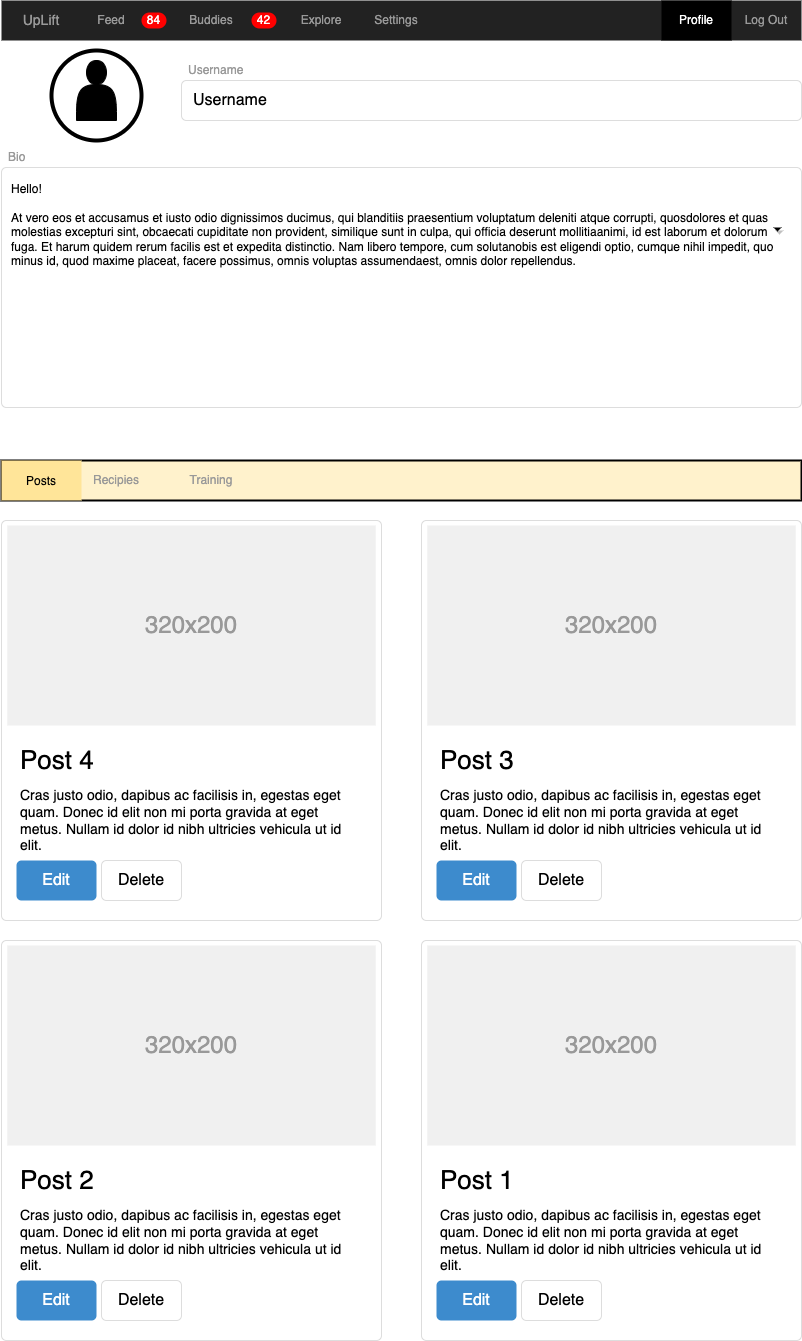

The diagram above was exported from draw.io. Its source (the exported page's mxGraphModel, read from the mxfile embedded in the PNG):
<mxGraphModel dx="1968" dy="1099" grid="1" gridSize="10" guides="1" tooltips="1" connect="1" arrows="1" fold="1" page="1" pageScale="1" pageWidth="850" pageHeight="1100" math="0" shadow="0">
  <root>
    <mxCell id="0" />
    <mxCell id="1" parent="0" />
    <mxCell id="IewWUztHXZRR7W-pGFn9-1" value="" style="html=1;shadow=0;dashed=0;shape=mxgraph.bootstrap.rect;fillColor=#222222;strokeColor=none;whiteSpace=wrap;rounded=0;fontSize=12;fontColor=#000000;align=center;" vertex="1" parent="1">
      <mxGeometry x="20" y="20" width="800" height="40" as="geometry" />
    </mxCell>
    <mxCell id="IewWUztHXZRR7W-pGFn9-2" value="UpLift" style="html=1;shadow=0;dashed=0;fillColor=none;strokeColor=none;shape=mxgraph.bootstrap.rect;fontColor=#999999;fontSize=14;whiteSpace=wrap;" vertex="1" parent="IewWUztHXZRR7W-pGFn9-1">
      <mxGeometry width="80" height="40" as="geometry" />
    </mxCell>
    <mxCell id="IewWUztHXZRR7W-pGFn9-3" value="Feed" style="html=1;shadow=0;dashed=0;shape=mxgraph.bootstrap.rect;fillColor=none;strokeColor=none;fontColor=#999999;spacingRight=30;whiteSpace=wrap;" vertex="1" parent="IewWUztHXZRR7W-pGFn9-1">
      <mxGeometry x="80" width="90" height="40" as="geometry" />
    </mxCell>
    <mxCell id="IewWUztHXZRR7W-pGFn9-4" value="84" style="html=1;shadow=0;dashed=0;shape=mxgraph.bootstrap.rrect;rSize=8;fillColor=#ff0000;strokeColor=none;fontColor=#ffffff;whiteSpace=wrap;" vertex="1" parent="IewWUztHXZRR7W-pGFn9-3">
      <mxGeometry x="1" y="0.5" width="25" height="16" relative="1" as="geometry">
        <mxPoint x="-30" y="-8" as="offset" />
      </mxGeometry>
    </mxCell>
    <mxCell id="IewWUztHXZRR7W-pGFn9-5" value="Buddies" style="html=1;shadow=0;dashed=0;fillColor=none;strokeColor=none;shape=mxgraph.bootstrap.rect;fontColor=#999999;spacingRight=30;whiteSpace=wrap;" vertex="1" parent="IewWUztHXZRR7W-pGFn9-1">
      <mxGeometry x="170" width="110" height="40" as="geometry" />
    </mxCell>
    <mxCell id="IewWUztHXZRR7W-pGFn9-6" value="42" style="html=1;shadow=0;dashed=0;shape=mxgraph.bootstrap.rrect;rSize=8;fillColor=#ff0000;strokeColor=none;fontColor=#ffffff;whiteSpace=wrap;" vertex="1" parent="IewWUztHXZRR7W-pGFn9-5">
      <mxGeometry x="1" y="0.5" width="25" height="16" relative="1" as="geometry">
        <mxPoint x="-30" y="-8" as="offset" />
      </mxGeometry>
    </mxCell>
    <mxCell id="IewWUztHXZRR7W-pGFn9-7" value="Explore" style="html=1;shadow=0;dashed=0;fillColor=none;strokeColor=none;shape=mxgraph.bootstrap.rect;fontColor=#999999;whiteSpace=wrap;" vertex="1" parent="IewWUztHXZRR7W-pGFn9-1">
      <mxGeometry x="280" width="80" height="40" as="geometry" />
    </mxCell>
    <mxCell id="IewWUztHXZRR7W-pGFn9-8" value="Settings" style="html=1;shadow=0;dashed=0;fillColor=none;strokeColor=none;shape=mxgraph.bootstrap.rect;fontColor=#999999;whiteSpace=wrap;" vertex="1" parent="IewWUztHXZRR7W-pGFn9-1">
      <mxGeometry x="360" width="70" height="40" as="geometry" />
    </mxCell>
    <mxCell id="IewWUztHXZRR7W-pGFn9-9" value="Profile" style="html=1;shadow=0;dashed=0;fillColor=#000000;strokeColor=none;shape=mxgraph.bootstrap.rect;fontColor=#FFFFFF;whiteSpace=wrap;" vertex="1" parent="IewWUztHXZRR7W-pGFn9-1">
      <mxGeometry x="660" width="70" height="40" as="geometry" />
    </mxCell>
    <mxCell id="IewWUztHXZRR7W-pGFn9-10" value="Log Out" style="html=1;shadow=0;dashed=0;fillColor=none;strokeColor=none;shape=mxgraph.bootstrap.rect;fontColor=#999999;whiteSpace=wrap;" vertex="1" parent="IewWUztHXZRR7W-pGFn9-1">
      <mxGeometry x="730" width="70" height="40" as="geometry" />
    </mxCell>
    <mxCell id="IewWUztHXZRR7W-pGFn9-11" value="" style="html=1;shadow=0;dashed=0;shape=mxgraph.bootstrap.rrect;rSize=5;strokeColor=#dddddd;rounded=0;fontSize=12;align=center;" vertex="1" parent="1">
      <mxGeometry x="20" y="540" width="380" height="400" as="geometry" />
    </mxCell>
    <mxCell id="IewWUztHXZRR7W-pGFn9-12" value="320x200" style="shape=rect;fontSize=24;fillColor=#f0f0f0;strokeColor=none;fontColor=#999999;whiteSpace=wrap;" vertex="1" parent="IewWUztHXZRR7W-pGFn9-11">
      <mxGeometry x="5.757575757575757" y="5" width="368.48484848484844" height="200" as="geometry" />
    </mxCell>
    <mxCell id="IewWUztHXZRR7W-pGFn9-13" value="Post 4" style="html=1;shadow=0;dashed=0;shape=mxgraph.bootstrap.anchor;fontSize=26;align=left;whiteSpace=wrap;" vertex="1" parent="IewWUztHXZRR7W-pGFn9-11">
      <mxGeometry x="17.27272727272727" y="220" width="345.45454545454544" height="40" as="geometry" />
    </mxCell>
    <mxCell id="IewWUztHXZRR7W-pGFn9-14" value="Cras justo odio, dapibus ac facilisis in, egestas eget quam. Donec id elit non mi porta gravida at eget metus. Nullam id dolor id nibh ultricies vehicula ut id elit." style="html=1;shadow=0;dashed=0;shape=mxgraph.bootstrap.anchor;strokeColor=#dddddd;whiteSpace=wrap;align=left;verticalAlign=top;fontSize=14;whiteSpace=wrap;" vertex="1" parent="IewWUztHXZRR7W-pGFn9-11">
      <mxGeometry x="17.27272727272727" y="260" width="345.45454545454544" height="80" as="geometry" />
    </mxCell>
    <mxCell id="IewWUztHXZRR7W-pGFn9-15" value="Edit" style="html=1;shadow=0;dashed=0;shape=mxgraph.bootstrap.rrect;rSize=5;fontSize=16;fillColor=#3D8BCD;strokeColor=none;fontColor=#ffffff;whiteSpace=wrap;" vertex="1" parent="IewWUztHXZRR7W-pGFn9-11">
      <mxGeometry y="1" width="80" height="40" relative="1" as="geometry">
        <mxPoint x="15" y="-60" as="offset" />
      </mxGeometry>
    </mxCell>
    <mxCell id="IewWUztHXZRR7W-pGFn9-16" value="Delete" style="html=1;shadow=0;dashed=0;shape=mxgraph.bootstrap.rrect;rSize=5;fontSize=16;strokeColor=#dddddd;whiteSpace=wrap;" vertex="1" parent="IewWUztHXZRR7W-pGFn9-11">
      <mxGeometry y="1" width="80" height="40" relative="1" as="geometry">
        <mxPoint x="100" y="-60" as="offset" />
      </mxGeometry>
    </mxCell>
    <mxCell id="IewWUztHXZRR7W-pGFn9-17" value="Username" style="html=1;shadow=0;dashed=0;shape=mxgraph.bootstrap.rect;strokeColor=none;fillColor=none;fontColor=#999999;align=left;spacingLeft=5;whiteSpace=wrap;rounded=0;" vertex="1" parent="1">
      <mxGeometry x="200" y="80" width="200" height="20" as="geometry" />
    </mxCell>
    <mxCell id="IewWUztHXZRR7W-pGFn9-18" value="Username" style="html=1;shadow=0;dashed=0;shape=mxgraph.bootstrap.rrect;rSize=5;strokeColor=#dddddd;;align=left;spacingLeft=10;fontSize=16;whiteSpace=wrap;rounded=0;" vertex="1" parent="1">
      <mxGeometry x="200" y="100" width="620" height="40" as="geometry" />
    </mxCell>
    <mxCell id="IewWUztHXZRR7W-pGFn9-23" value="Bio" style="html=1;shadow=0;dashed=0;shape=mxgraph.bootstrap.rect;strokeColor=none;fillColor=none;fontColor=#999999;align=left;spacingLeft=5;whiteSpace=wrap;rounded=0;" vertex="1" parent="1">
      <mxGeometry x="20" y="167" width="200" height="20" as="geometry" />
    </mxCell>
    <mxCell id="IewWUztHXZRR7W-pGFn9-24" value="Hello!&lt;br&gt;&lt;br&gt;At vero eos et accusamus et iusto odio dignissimos ducimus, qui blanditiis praesentium voluptatum deleniti atque corrupti, quosdolores et quas molestias excepturi sint, obcaecati cupiditate non provident, similique sunt in culpa, qui officia deserunt mollitiaanimi, id est laborum et dolorum fuga. Et harum quidem rerum facilis est et expedita distinctio. Nam libero tempore, cum solutanobis est eligendi optio, cumque nihil impedit, quo minus id, quod maxime placeat, facere possimus, omnis voluptas assumendaest, omnis dolor repellendus." style="html=1;shadow=0;dashed=0;shape=mxgraph.bootstrap.rrect;rSize=5;fontSize=12;strokeColor=#dddddd;align=left;spacing=10;verticalAlign=top;whiteSpace=wrap;rounded=0;" vertex="1" parent="1">
      <mxGeometry x="20" y="187" width="800" height="240" as="geometry" />
    </mxCell>
    <mxCell id="IewWUztHXZRR7W-pGFn9-26" value="" style="shape=triangle;strokeColor=none;fillColor=#000000;direction=south;rounded=0;shadow=1;fontSize=12;fontColor=#000000;align=center;html=1;" vertex="1" parent="1">
      <mxGeometry x="792" y="247" width="8" height="4" as="geometry" />
    </mxCell>
    <mxCell id="IewWUztHXZRR7W-pGFn9-54" value="" style="html=1;shadow=0;dashed=0;shape=mxgraph.bootstrap.rrect;rSize=5;strokeColor=#dddddd;rounded=0;fontSize=12;align=center;" vertex="1" parent="1">
      <mxGeometry x="440" y="540" width="380" height="400" as="geometry" />
    </mxCell>
    <mxCell id="IewWUztHXZRR7W-pGFn9-55" value="320x200" style="shape=rect;fontSize=24;fillColor=#f0f0f0;strokeColor=none;fontColor=#999999;whiteSpace=wrap;" vertex="1" parent="IewWUztHXZRR7W-pGFn9-54">
      <mxGeometry x="5.757575757575757" y="5" width="368.48484848484844" height="200" as="geometry" />
    </mxCell>
    <mxCell id="IewWUztHXZRR7W-pGFn9-56" value="Post 3" style="html=1;shadow=0;dashed=0;shape=mxgraph.bootstrap.anchor;fontSize=26;align=left;whiteSpace=wrap;" vertex="1" parent="IewWUztHXZRR7W-pGFn9-54">
      <mxGeometry x="17.27272727272727" y="220" width="345.45454545454544" height="40" as="geometry" />
    </mxCell>
    <mxCell id="IewWUztHXZRR7W-pGFn9-57" value="Cras justo odio, dapibus ac facilisis in, egestas eget quam. Donec id elit non mi porta gravida at eget metus. Nullam id dolor id nibh ultricies vehicula ut id elit." style="html=1;shadow=0;dashed=0;shape=mxgraph.bootstrap.anchor;strokeColor=#dddddd;whiteSpace=wrap;align=left;verticalAlign=top;fontSize=14;whiteSpace=wrap;" vertex="1" parent="IewWUztHXZRR7W-pGFn9-54">
      <mxGeometry x="17.27272727272727" y="260" width="345.45454545454544" height="80" as="geometry" />
    </mxCell>
    <mxCell id="IewWUztHXZRR7W-pGFn9-58" value="Edit" style="html=1;shadow=0;dashed=0;shape=mxgraph.bootstrap.rrect;rSize=5;fontSize=16;fillColor=#3D8BCD;strokeColor=none;fontColor=#ffffff;whiteSpace=wrap;" vertex="1" parent="IewWUztHXZRR7W-pGFn9-54">
      <mxGeometry y="1" width="80" height="40" relative="1" as="geometry">
        <mxPoint x="15" y="-60" as="offset" />
      </mxGeometry>
    </mxCell>
    <mxCell id="IewWUztHXZRR7W-pGFn9-59" value="Delete" style="html=1;shadow=0;dashed=0;shape=mxgraph.bootstrap.rrect;rSize=5;fontSize=16;strokeColor=#dddddd;whiteSpace=wrap;" vertex="1" parent="IewWUztHXZRR7W-pGFn9-54">
      <mxGeometry y="1" width="80" height="40" relative="1" as="geometry">
        <mxPoint x="100" y="-60" as="offset" />
      </mxGeometry>
    </mxCell>
    <mxCell id="IewWUztHXZRR7W-pGFn9-63" value="" style="ellipse;whiteSpace=wrap;html=1;aspect=fixed;fontColor=#FFFFFF;fillColor=#FFFFFF;strokeWidth=4;" vertex="1" parent="1">
      <mxGeometry x="70" y="70" width="90" height="90" as="geometry" />
    </mxCell>
    <mxCell id="IewWUztHXZRR7W-pGFn9-62" value="" style="shape=actor;whiteSpace=wrap;html=1;fontColor=#FFFFFF;fillColor=#000000;" vertex="1" parent="1">
      <mxGeometry x="95" y="80" width="40" height="60" as="geometry" />
    </mxCell>
    <mxCell id="IewWUztHXZRR7W-pGFn9-66" value="" style="html=1;shadow=0;dashed=0;shape=mxgraph.bootstrap.rrect;rSize=5;strokeColor=#dddddd;rounded=0;fontSize=12;align=center;" vertex="1" parent="1">
      <mxGeometry x="20" y="960" width="380" height="400" as="geometry" />
    </mxCell>
    <mxCell id="IewWUztHXZRR7W-pGFn9-67" value="320x200" style="shape=rect;fontSize=24;fillColor=#f0f0f0;strokeColor=none;fontColor=#999999;whiteSpace=wrap;" vertex="1" parent="IewWUztHXZRR7W-pGFn9-66">
      <mxGeometry x="5.757575757575757" y="5" width="368.48484848484844" height="200" as="geometry" />
    </mxCell>
    <mxCell id="IewWUztHXZRR7W-pGFn9-68" value="Post 2" style="html=1;shadow=0;dashed=0;shape=mxgraph.bootstrap.anchor;fontSize=26;align=left;whiteSpace=wrap;" vertex="1" parent="IewWUztHXZRR7W-pGFn9-66">
      <mxGeometry x="17.27272727272727" y="220" width="345.45454545454544" height="40" as="geometry" />
    </mxCell>
    <mxCell id="IewWUztHXZRR7W-pGFn9-69" value="Cras justo odio, dapibus ac facilisis in, egestas eget quam. Donec id elit non mi porta gravida at eget metus. Nullam id dolor id nibh ultricies vehicula ut id elit." style="html=1;shadow=0;dashed=0;shape=mxgraph.bootstrap.anchor;strokeColor=#dddddd;whiteSpace=wrap;align=left;verticalAlign=top;fontSize=14;whiteSpace=wrap;" vertex="1" parent="IewWUztHXZRR7W-pGFn9-66">
      <mxGeometry x="17.27272727272727" y="260" width="345.45454545454544" height="80" as="geometry" />
    </mxCell>
    <mxCell id="IewWUztHXZRR7W-pGFn9-70" value="Edit" style="html=1;shadow=0;dashed=0;shape=mxgraph.bootstrap.rrect;rSize=5;fontSize=16;fillColor=#3D8BCD;strokeColor=none;fontColor=#ffffff;whiteSpace=wrap;" vertex="1" parent="IewWUztHXZRR7W-pGFn9-66">
      <mxGeometry y="1" width="80" height="40" relative="1" as="geometry">
        <mxPoint x="15" y="-60" as="offset" />
      </mxGeometry>
    </mxCell>
    <mxCell id="IewWUztHXZRR7W-pGFn9-71" value="Delete" style="html=1;shadow=0;dashed=0;shape=mxgraph.bootstrap.rrect;rSize=5;fontSize=16;strokeColor=#dddddd;whiteSpace=wrap;" vertex="1" parent="IewWUztHXZRR7W-pGFn9-66">
      <mxGeometry y="1" width="80" height="40" relative="1" as="geometry">
        <mxPoint x="100" y="-60" as="offset" />
      </mxGeometry>
    </mxCell>
    <mxCell id="IewWUztHXZRR7W-pGFn9-72" value="" style="html=1;shadow=0;dashed=0;shape=mxgraph.bootstrap.rrect;rSize=5;strokeColor=#dddddd;rounded=0;fontSize=12;align=center;" vertex="1" parent="1">
      <mxGeometry x="440" y="960" width="380" height="400" as="geometry" />
    </mxCell>
    <mxCell id="IewWUztHXZRR7W-pGFn9-73" value="320x200" style="shape=rect;fontSize=24;fillColor=#f0f0f0;strokeColor=none;fontColor=#999999;whiteSpace=wrap;" vertex="1" parent="IewWUztHXZRR7W-pGFn9-72">
      <mxGeometry x="5.757575757575757" y="5" width="368.48484848484844" height="200" as="geometry" />
    </mxCell>
    <mxCell id="IewWUztHXZRR7W-pGFn9-74" value="Post 1" style="html=1;shadow=0;dashed=0;shape=mxgraph.bootstrap.anchor;fontSize=26;align=left;whiteSpace=wrap;" vertex="1" parent="IewWUztHXZRR7W-pGFn9-72">
      <mxGeometry x="17.27272727272727" y="220" width="345.45454545454544" height="40" as="geometry" />
    </mxCell>
    <mxCell id="IewWUztHXZRR7W-pGFn9-75" value="Cras justo odio, dapibus ac facilisis in, egestas eget quam. Donec id elit non mi porta gravida at eget metus. Nullam id dolor id nibh ultricies vehicula ut id elit." style="html=1;shadow=0;dashed=0;shape=mxgraph.bootstrap.anchor;strokeColor=#dddddd;whiteSpace=wrap;align=left;verticalAlign=top;fontSize=14;whiteSpace=wrap;" vertex="1" parent="IewWUztHXZRR7W-pGFn9-72">
      <mxGeometry x="17.27272727272727" y="260" width="345.45454545454544" height="80" as="geometry" />
    </mxCell>
    <mxCell id="IewWUztHXZRR7W-pGFn9-76" value="Edit" style="html=1;shadow=0;dashed=0;shape=mxgraph.bootstrap.rrect;rSize=5;fontSize=16;fillColor=#3D8BCD;strokeColor=none;fontColor=#ffffff;whiteSpace=wrap;" vertex="1" parent="IewWUztHXZRR7W-pGFn9-72">
      <mxGeometry y="1" width="80" height="40" relative="1" as="geometry">
        <mxPoint x="15" y="-60" as="offset" />
      </mxGeometry>
    </mxCell>
    <mxCell id="IewWUztHXZRR7W-pGFn9-77" value="Delete" style="html=1;shadow=0;dashed=0;shape=mxgraph.bootstrap.rrect;rSize=5;fontSize=16;strokeColor=#dddddd;whiteSpace=wrap;" vertex="1" parent="IewWUztHXZRR7W-pGFn9-72">
      <mxGeometry y="1" width="80" height="40" relative="1" as="geometry">
        <mxPoint x="100" y="-60" as="offset" />
      </mxGeometry>
    </mxCell>
    <mxCell id="IewWUztHXZRR7W-pGFn9-78" value="" style="html=1;shadow=0;dashed=0;shape=mxgraph.bootstrap.rect;fillColor=#FFF2CC;strokeColor=default;whiteSpace=wrap;rounded=0;fontSize=12;fontColor=#000000;align=center;strokeWidth=2;" vertex="1" parent="1">
      <mxGeometry x="20" y="480" width="800" height="40" as="geometry" />
    </mxCell>
    <mxCell id="IewWUztHXZRR7W-pGFn9-79" value="&lt;font color=&quot;#000000&quot; style=&quot;font-size: 12px;&quot;&gt;Posts&lt;/font&gt;" style="html=1;shadow=0;dashed=0;fillColor=#FFE599;strokeColor=none;shape=mxgraph.bootstrap.rect;fontColor=#999999;fontSize=14;whiteSpace=wrap;" vertex="1" parent="IewWUztHXZRR7W-pGFn9-78">
      <mxGeometry width="80" height="40" as="geometry" />
    </mxCell>
    <mxCell id="IewWUztHXZRR7W-pGFn9-80" value="Recipies" style="html=1;shadow=0;dashed=0;shape=mxgraph.bootstrap.rect;fillColor=none;strokeColor=none;fontColor=#999999;spacingRight=30;whiteSpace=wrap;align=right;" vertex="1" parent="IewWUztHXZRR7W-pGFn9-78">
      <mxGeometry x="80" width="90" height="40" as="geometry" />
    </mxCell>
    <mxCell id="IewWUztHXZRR7W-pGFn9-81" value="" style="html=1;shadow=0;dashed=0;shape=mxgraph.bootstrap.rrect;rSize=8;fillColor=none;strokeColor=none;fontColor=#ffffff;whiteSpace=wrap;" vertex="1" parent="IewWUztHXZRR7W-pGFn9-80">
      <mxGeometry x="1" y="0.5" width="25" height="16" relative="1" as="geometry">
        <mxPoint x="-30" y="-8" as="offset" />
      </mxGeometry>
    </mxCell>
    <mxCell id="IewWUztHXZRR7W-pGFn9-82" value="Training" style="html=1;shadow=0;dashed=0;fillColor=none;strokeColor=none;shape=mxgraph.bootstrap.rect;fontColor=#999999;spacingRight=30;whiteSpace=wrap;" vertex="1" parent="IewWUztHXZRR7W-pGFn9-78">
      <mxGeometry x="170" width="110" height="40" as="geometry" />
    </mxCell>
    <mxCell id="IewWUztHXZRR7W-pGFn9-83" value="&lt;font color=&quot;#fff2cc&quot;&gt;42&lt;/font&gt;" style="html=1;shadow=0;dashed=0;shape=mxgraph.bootstrap.rrect;rSize=8;fillColor=none;strokeColor=none;fontColor=#ffffff;whiteSpace=wrap;" vertex="1" parent="IewWUztHXZRR7W-pGFn9-82">
      <mxGeometry x="1" y="0.5" width="25" height="16" relative="1" as="geometry">
        <mxPoint x="-40" y="-8" as="offset" />
      </mxGeometry>
    </mxCell>
    <mxCell id="IewWUztHXZRR7W-pGFn9-86" value="" style="html=1;shadow=0;dashed=0;fillColor=none;strokeColor=none;shape=mxgraph.bootstrap.rect;fontColor=#FFFFFF;whiteSpace=wrap;" vertex="1" parent="IewWUztHXZRR7W-pGFn9-78">
      <mxGeometry x="660" width="70" height="40" as="geometry" />
    </mxCell>
  </root>
</mxGraphModel>